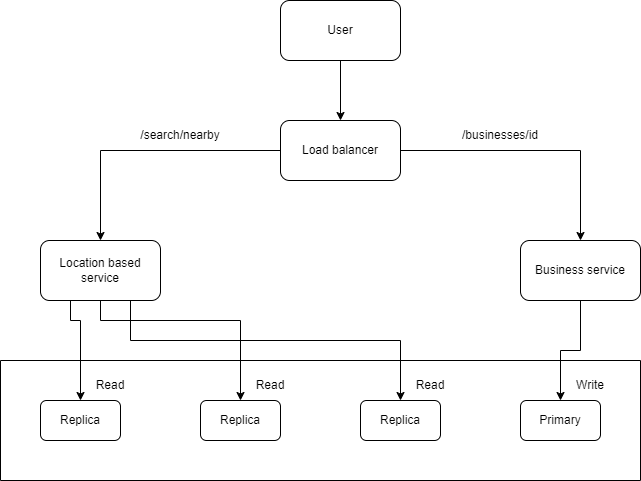

The diagram above was exported from draw.io. Its source (the exported page's mxGraphModel, read from the mxfile embedded in the PNG):
<mxGraphModel dx="882" dy="578" grid="1" gridSize="10" guides="1" tooltips="1" connect="1" arrows="1" fold="1" page="1" pageScale="1" pageWidth="850" pageHeight="1100" math="0" shadow="0">
  <root>
    <mxCell id="0" />
    <mxCell id="1" parent="0" />
    <mxCell id="ktq69xOBjVKp33dEk9sb-27" style="edgeStyle=orthogonalEdgeStyle;rounded=0;orthogonalLoop=1;jettySize=auto;html=1;exitX=0.5;exitY=1;exitDx=0;exitDy=0;" edge="1" parent="1" source="ktq69xOBjVKp33dEk9sb-1" target="ktq69xOBjVKp33dEk9sb-2">
      <mxGeometry relative="1" as="geometry" />
    </mxCell>
    <mxCell id="ktq69xOBjVKp33dEk9sb-1" value="User" style="rounded=1;whiteSpace=wrap;html=1;" vertex="1" parent="1">
      <mxGeometry x="320" y="40" width="120" height="60" as="geometry" />
    </mxCell>
    <mxCell id="ktq69xOBjVKp33dEk9sb-28" style="edgeStyle=orthogonalEdgeStyle;rounded=0;orthogonalLoop=1;jettySize=auto;html=1;exitX=0;exitY=0.5;exitDx=0;exitDy=0;" edge="1" parent="1" source="ktq69xOBjVKp33dEk9sb-2" target="ktq69xOBjVKp33dEk9sb-3">
      <mxGeometry relative="1" as="geometry" />
    </mxCell>
    <mxCell id="ktq69xOBjVKp33dEk9sb-29" style="edgeStyle=orthogonalEdgeStyle;rounded=0;orthogonalLoop=1;jettySize=auto;html=1;exitX=1;exitY=0.5;exitDx=0;exitDy=0;entryX=0.5;entryY=0;entryDx=0;entryDy=0;" edge="1" parent="1" source="ktq69xOBjVKp33dEk9sb-2" target="ktq69xOBjVKp33dEk9sb-4">
      <mxGeometry relative="1" as="geometry" />
    </mxCell>
    <mxCell id="ktq69xOBjVKp33dEk9sb-2" value="Load balancer" style="rounded=1;whiteSpace=wrap;html=1;" vertex="1" parent="1">
      <mxGeometry x="320" y="160" width="120" height="60" as="geometry" />
    </mxCell>
    <mxCell id="ktq69xOBjVKp33dEk9sb-19" style="edgeStyle=orthogonalEdgeStyle;rounded=0;orthogonalLoop=1;jettySize=auto;html=1;exitX=0.25;exitY=1;exitDx=0;exitDy=0;entryX=0.5;entryY=0;entryDx=0;entryDy=0;" edge="1" parent="1" source="ktq69xOBjVKp33dEk9sb-3" target="ktq69xOBjVKp33dEk9sb-6">
      <mxGeometry relative="1" as="geometry">
        <Array as="points">
          <mxPoint x="110" y="360" />
          <mxPoint x="120" y="360" />
        </Array>
      </mxGeometry>
    </mxCell>
    <mxCell id="ktq69xOBjVKp33dEk9sb-20" style="edgeStyle=orthogonalEdgeStyle;rounded=0;orthogonalLoop=1;jettySize=auto;html=1;exitX=0.5;exitY=1;exitDx=0;exitDy=0;entryX=0.5;entryY=0;entryDx=0;entryDy=0;" edge="1" parent="1" source="ktq69xOBjVKp33dEk9sb-3" target="ktq69xOBjVKp33dEk9sb-7">
      <mxGeometry relative="1" as="geometry">
        <Array as="points">
          <mxPoint x="140" y="360" />
          <mxPoint x="280" y="360" />
        </Array>
      </mxGeometry>
    </mxCell>
    <mxCell id="ktq69xOBjVKp33dEk9sb-21" style="edgeStyle=orthogonalEdgeStyle;rounded=0;orthogonalLoop=1;jettySize=auto;html=1;exitX=0.75;exitY=1;exitDx=0;exitDy=0;entryX=0.5;entryY=0;entryDx=0;entryDy=0;" edge="1" parent="1" source="ktq69xOBjVKp33dEk9sb-3" target="ktq69xOBjVKp33dEk9sb-9">
      <mxGeometry relative="1" as="geometry">
        <Array as="points">
          <mxPoint x="170" y="380" />
          <mxPoint x="440" y="380" />
        </Array>
      </mxGeometry>
    </mxCell>
    <mxCell id="ktq69xOBjVKp33dEk9sb-3" value="Location based service" style="rounded=1;whiteSpace=wrap;html=1;" vertex="1" parent="1">
      <mxGeometry x="80" y="280" width="120" height="60" as="geometry" />
    </mxCell>
    <mxCell id="ktq69xOBjVKp33dEk9sb-18" style="edgeStyle=orthogonalEdgeStyle;rounded=0;orthogonalLoop=1;jettySize=auto;html=1;exitX=0.5;exitY=1;exitDx=0;exitDy=0;entryX=0.5;entryY=0;entryDx=0;entryDy=0;" edge="1" parent="1" source="ktq69xOBjVKp33dEk9sb-4" target="ktq69xOBjVKp33dEk9sb-14">
      <mxGeometry relative="1" as="geometry" />
    </mxCell>
    <mxCell id="ktq69xOBjVKp33dEk9sb-4" value="Business service" style="rounded=1;whiteSpace=wrap;html=1;" vertex="1" parent="1">
      <mxGeometry x="560" y="280" width="120" height="60" as="geometry" />
    </mxCell>
    <mxCell id="ktq69xOBjVKp33dEk9sb-5" value="" style="swimlane;startSize=0;" vertex="1" parent="1">
      <mxGeometry x="40" y="400" width="640" height="120" as="geometry" />
    </mxCell>
    <mxCell id="ktq69xOBjVKp33dEk9sb-6" value="Replica" style="rounded=1;whiteSpace=wrap;html=1;" vertex="1" parent="ktq69xOBjVKp33dEk9sb-5">
      <mxGeometry x="40" y="40" width="80" height="40" as="geometry" />
    </mxCell>
    <mxCell id="ktq69xOBjVKp33dEk9sb-7" value="Replica" style="rounded=1;whiteSpace=wrap;html=1;" vertex="1" parent="ktq69xOBjVKp33dEk9sb-5">
      <mxGeometry x="200" y="40" width="80" height="40" as="geometry" />
    </mxCell>
    <mxCell id="ktq69xOBjVKp33dEk9sb-9" value="Replica" style="rounded=1;whiteSpace=wrap;html=1;" vertex="1" parent="ktq69xOBjVKp33dEk9sb-5">
      <mxGeometry x="360" y="40" width="80" height="40" as="geometry" />
    </mxCell>
    <mxCell id="ktq69xOBjVKp33dEk9sb-14" value="Primary" style="rounded=1;whiteSpace=wrap;html=1;" vertex="1" parent="ktq69xOBjVKp33dEk9sb-5">
      <mxGeometry x="520" y="40" width="80" height="40" as="geometry" />
    </mxCell>
    <mxCell id="ktq69xOBjVKp33dEk9sb-25" value="Read" style="text;html=1;align=center;verticalAlign=middle;whiteSpace=wrap;rounded=0;" vertex="1" parent="ktq69xOBjVKp33dEk9sb-5">
      <mxGeometry x="80" y="10" width="60" height="30" as="geometry" />
    </mxCell>
    <mxCell id="ktq69xOBjVKp33dEk9sb-23" value="Read" style="text;html=1;align=center;verticalAlign=middle;whiteSpace=wrap;rounded=0;" vertex="1" parent="ktq69xOBjVKp33dEk9sb-5">
      <mxGeometry x="240" y="10" width="60" height="30" as="geometry" />
    </mxCell>
    <mxCell id="ktq69xOBjVKp33dEk9sb-26" value="Read" style="text;html=1;align=center;verticalAlign=middle;whiteSpace=wrap;rounded=0;" vertex="1" parent="ktq69xOBjVKp33dEk9sb-5">
      <mxGeometry x="400" y="10" width="60" height="30" as="geometry" />
    </mxCell>
    <mxCell id="ktq69xOBjVKp33dEk9sb-22" value="Write" style="text;html=1;align=center;verticalAlign=middle;whiteSpace=wrap;rounded=0;" vertex="1" parent="ktq69xOBjVKp33dEk9sb-5">
      <mxGeometry x="560" y="10" width="60" height="30" as="geometry" />
    </mxCell>
    <mxCell id="ktq69xOBjVKp33dEk9sb-30" value="/search/nearby" style="text;html=1;align=center;verticalAlign=middle;whiteSpace=wrap;rounded=0;" vertex="1" parent="1">
      <mxGeometry x="160" y="160" width="120" height="30" as="geometry" />
    </mxCell>
    <mxCell id="ktq69xOBjVKp33dEk9sb-31" value="/businesses/id" style="text;html=1;align=center;verticalAlign=middle;whiteSpace=wrap;rounded=0;" vertex="1" parent="1">
      <mxGeometry x="480" y="160" width="120" height="30" as="geometry" />
    </mxCell>
  </root>
</mxGraphModel>